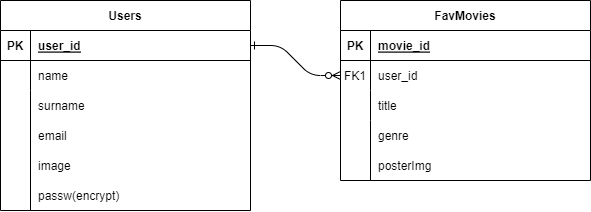

The diagram above was exported from draw.io. Its source (the exported page's mxGraphModel, read from the mxfile embedded in the PNG):
<mxGraphModel dx="1461" dy="564" grid="1" gridSize="10" guides="1" tooltips="1" connect="1" arrows="1" fold="1" page="1" pageScale="1" pageWidth="850" pageHeight="1100" math="0" shadow="0" extFonts="Permanent Marker^https://fonts.googleapis.com/css?family=Permanent+Marker">
  <root>
    <mxCell id="0" />
    <mxCell id="1" parent="0" />
    <mxCell id="C-vyLk0tnHw3VtMMgP7b-1" value="" style="edgeStyle=entityRelationEdgeStyle;endArrow=ERzeroToMany;startArrow=ERone;endFill=1;startFill=0;" parent="1" source="C-vyLk0tnHw3VtMMgP7b-24" target="C-vyLk0tnHw3VtMMgP7b-6" edge="1">
      <mxGeometry width="100" height="100" relative="1" as="geometry">
        <mxPoint x="340" y="720" as="sourcePoint" />
        <mxPoint x="440" y="620" as="targetPoint" />
      </mxGeometry>
    </mxCell>
    <mxCell id="C-vyLk0tnHw3VtMMgP7b-2" value="FavMovies" style="shape=table;startSize=30;container=1;collapsible=1;childLayout=tableLayout;fixedRows=1;rowLines=0;fontStyle=1;align=center;resizeLast=1;" parent="1" vertex="1">
      <mxGeometry x="450" y="120" width="250" height="180" as="geometry" />
    </mxCell>
    <mxCell id="C-vyLk0tnHw3VtMMgP7b-3" value="" style="shape=partialRectangle;collapsible=0;dropTarget=0;pointerEvents=0;fillColor=none;points=[[0,0.5],[1,0.5]];portConstraint=eastwest;top=0;left=0;right=0;bottom=1;" parent="C-vyLk0tnHw3VtMMgP7b-2" vertex="1">
      <mxGeometry y="30" width="250" height="30" as="geometry" />
    </mxCell>
    <mxCell id="C-vyLk0tnHw3VtMMgP7b-4" value="PK" style="shape=partialRectangle;overflow=hidden;connectable=0;fillColor=none;top=0;left=0;bottom=0;right=0;fontStyle=1;" parent="C-vyLk0tnHw3VtMMgP7b-3" vertex="1">
      <mxGeometry width="30" height="30" as="geometry">
        <mxRectangle width="30" height="30" as="alternateBounds" />
      </mxGeometry>
    </mxCell>
    <mxCell id="C-vyLk0tnHw3VtMMgP7b-5" value="movie_id" style="shape=partialRectangle;overflow=hidden;connectable=0;fillColor=none;top=0;left=0;bottom=0;right=0;align=left;spacingLeft=6;fontStyle=5;" parent="C-vyLk0tnHw3VtMMgP7b-3" vertex="1">
      <mxGeometry x="30" width="220" height="30" as="geometry">
        <mxRectangle width="220" height="30" as="alternateBounds" />
      </mxGeometry>
    </mxCell>
    <mxCell id="C-vyLk0tnHw3VtMMgP7b-6" value="" style="shape=partialRectangle;collapsible=0;dropTarget=0;pointerEvents=0;fillColor=none;points=[[0,0.5],[1,0.5]];portConstraint=eastwest;top=0;left=0;right=0;bottom=0;" parent="C-vyLk0tnHw3VtMMgP7b-2" vertex="1">
      <mxGeometry y="60" width="250" height="30" as="geometry" />
    </mxCell>
    <mxCell id="C-vyLk0tnHw3VtMMgP7b-7" value="FK1" style="shape=partialRectangle;overflow=hidden;connectable=0;fillColor=none;top=0;left=0;bottom=0;right=0;" parent="C-vyLk0tnHw3VtMMgP7b-6" vertex="1">
      <mxGeometry width="30" height="30" as="geometry">
        <mxRectangle width="30" height="30" as="alternateBounds" />
      </mxGeometry>
    </mxCell>
    <mxCell id="C-vyLk0tnHw3VtMMgP7b-8" value="user_id" style="shape=partialRectangle;overflow=hidden;connectable=0;fillColor=none;top=0;left=0;bottom=0;right=0;align=left;spacingLeft=6;" parent="C-vyLk0tnHw3VtMMgP7b-6" vertex="1">
      <mxGeometry x="30" width="220" height="30" as="geometry">
        <mxRectangle width="220" height="30" as="alternateBounds" />
      </mxGeometry>
    </mxCell>
    <mxCell id="C-vyLk0tnHw3VtMMgP7b-9" value="" style="shape=partialRectangle;collapsible=0;dropTarget=0;pointerEvents=0;fillColor=none;points=[[0,0.5],[1,0.5]];portConstraint=eastwest;top=0;left=0;right=0;bottom=0;" parent="C-vyLk0tnHw3VtMMgP7b-2" vertex="1">
      <mxGeometry y="90" width="250" height="30" as="geometry" />
    </mxCell>
    <mxCell id="C-vyLk0tnHw3VtMMgP7b-10" value="" style="shape=partialRectangle;overflow=hidden;connectable=0;fillColor=none;top=0;left=0;bottom=0;right=0;" parent="C-vyLk0tnHw3VtMMgP7b-9" vertex="1">
      <mxGeometry width="30" height="30" as="geometry">
        <mxRectangle width="30" height="30" as="alternateBounds" />
      </mxGeometry>
    </mxCell>
    <mxCell id="C-vyLk0tnHw3VtMMgP7b-11" value="title" style="shape=partialRectangle;overflow=hidden;connectable=0;fillColor=none;top=0;left=0;bottom=0;right=0;align=left;spacingLeft=6;" parent="C-vyLk0tnHw3VtMMgP7b-9" vertex="1">
      <mxGeometry x="30" width="220" height="30" as="geometry">
        <mxRectangle width="220" height="30" as="alternateBounds" />
      </mxGeometry>
    </mxCell>
    <mxCell id="C-vyLk0tnHw3VtMMgP7b-23" value="Users" style="shape=table;startSize=30;container=1;collapsible=1;childLayout=tableLayout;fixedRows=1;rowLines=0;fontStyle=1;align=center;resizeLast=1;" parent="1" vertex="1">
      <mxGeometry x="110" y="120" width="250" height="210" as="geometry" />
    </mxCell>
    <mxCell id="C-vyLk0tnHw3VtMMgP7b-24" value="" style="shape=partialRectangle;collapsible=0;dropTarget=0;pointerEvents=0;fillColor=none;points=[[0,0.5],[1,0.5]];portConstraint=eastwest;top=0;left=0;right=0;bottom=1;" parent="C-vyLk0tnHw3VtMMgP7b-23" vertex="1">
      <mxGeometry y="30" width="250" height="30" as="geometry" />
    </mxCell>
    <mxCell id="C-vyLk0tnHw3VtMMgP7b-25" value="PK" style="shape=partialRectangle;overflow=hidden;connectable=0;fillColor=none;top=0;left=0;bottom=0;right=0;fontStyle=1;" parent="C-vyLk0tnHw3VtMMgP7b-24" vertex="1">
      <mxGeometry width="30" height="30" as="geometry">
        <mxRectangle width="30" height="30" as="alternateBounds" />
      </mxGeometry>
    </mxCell>
    <mxCell id="C-vyLk0tnHw3VtMMgP7b-26" value="user_id" style="shape=partialRectangle;overflow=hidden;connectable=0;fillColor=none;top=0;left=0;bottom=0;right=0;align=left;spacingLeft=6;fontStyle=5;" parent="C-vyLk0tnHw3VtMMgP7b-24" vertex="1">
      <mxGeometry x="30" width="220" height="30" as="geometry">
        <mxRectangle width="220" height="30" as="alternateBounds" />
      </mxGeometry>
    </mxCell>
    <mxCell id="C-vyLk0tnHw3VtMMgP7b-27" value="" style="shape=partialRectangle;collapsible=0;dropTarget=0;pointerEvents=0;fillColor=none;points=[[0,0.5],[1,0.5]];portConstraint=eastwest;top=0;left=0;right=0;bottom=0;" parent="C-vyLk0tnHw3VtMMgP7b-23" vertex="1">
      <mxGeometry y="60" width="250" height="30" as="geometry" />
    </mxCell>
    <mxCell id="C-vyLk0tnHw3VtMMgP7b-28" value="" style="shape=partialRectangle;overflow=hidden;connectable=0;fillColor=none;top=0;left=0;bottom=0;right=0;" parent="C-vyLk0tnHw3VtMMgP7b-27" vertex="1">
      <mxGeometry width="30" height="30" as="geometry">
        <mxRectangle width="30" height="30" as="alternateBounds" />
      </mxGeometry>
    </mxCell>
    <mxCell id="C-vyLk0tnHw3VtMMgP7b-29" value="name" style="shape=partialRectangle;overflow=hidden;connectable=0;fillColor=none;top=0;left=0;bottom=0;right=0;align=left;spacingLeft=6;" parent="C-vyLk0tnHw3VtMMgP7b-27" vertex="1">
      <mxGeometry x="30" width="220" height="30" as="geometry">
        <mxRectangle width="220" height="30" as="alternateBounds" />
      </mxGeometry>
    </mxCell>
    <mxCell id="7aBFtkGRTy0KhlzLliIO-1" value="genre" style="shape=partialRectangle;overflow=hidden;connectable=0;fillColor=none;top=0;left=0;bottom=0;right=0;align=left;spacingLeft=6;" vertex="1" parent="1">
      <mxGeometry x="480" y="240" width="220" height="30" as="geometry">
        <mxRectangle width="220" height="30" as="alternateBounds" />
      </mxGeometry>
    </mxCell>
    <mxCell id="7aBFtkGRTy0KhlzLliIO-3" value="surname" style="shape=partialRectangle;overflow=hidden;connectable=0;fillColor=none;top=0;left=0;bottom=0;right=0;align=left;spacingLeft=6;" vertex="1" parent="1">
      <mxGeometry x="140" y="210" width="220" height="30" as="geometry">
        <mxRectangle width="220" height="30" as="alternateBounds" />
      </mxGeometry>
    </mxCell>
    <mxCell id="7aBFtkGRTy0KhlzLliIO-4" value="email" style="shape=partialRectangle;overflow=hidden;connectable=0;fillColor=none;top=0;left=0;bottom=0;right=0;align=left;spacingLeft=6;" vertex="1" parent="1">
      <mxGeometry x="140" y="240" width="220" height="30" as="geometry">
        <mxRectangle width="220" height="30" as="alternateBounds" />
      </mxGeometry>
    </mxCell>
    <mxCell id="7aBFtkGRTy0KhlzLliIO-5" value="image" style="shape=partialRectangle;overflow=hidden;connectable=0;fillColor=none;top=0;left=0;bottom=0;right=0;align=left;spacingLeft=6;" vertex="1" parent="1">
      <mxGeometry x="140" y="270" width="220" height="30" as="geometry">
        <mxRectangle width="220" height="30" as="alternateBounds" />
      </mxGeometry>
    </mxCell>
    <mxCell id="7aBFtkGRTy0KhlzLliIO-6" value="passw(encrypt)" style="shape=partialRectangle;overflow=hidden;connectable=0;fillColor=none;top=0;left=0;bottom=0;right=0;align=left;spacingLeft=6;" vertex="1" parent="1">
      <mxGeometry x="140" y="300" width="220" height="30" as="geometry">
        <mxRectangle width="220" height="30" as="alternateBounds" />
      </mxGeometry>
    </mxCell>
    <mxCell id="7aBFtkGRTy0KhlzLliIO-9" value="" style="endArrow=none;html=1;rounded=0;" edge="1" parent="1">
      <mxGeometry width="50" height="50" relative="1" as="geometry">
        <mxPoint x="480" y="300" as="sourcePoint" />
        <mxPoint x="480" y="240" as="targetPoint" />
      </mxGeometry>
    </mxCell>
    <mxCell id="7aBFtkGRTy0KhlzLliIO-10" value="" style="endArrow=none;html=1;rounded=0;" edge="1" parent="1">
      <mxGeometry width="50" height="50" relative="1" as="geometry">
        <mxPoint x="140" y="330" as="sourcePoint" />
        <mxPoint x="140" y="210" as="targetPoint" />
      </mxGeometry>
    </mxCell>
    <mxCell id="7aBFtkGRTy0KhlzLliIO-11" value="posterImg" style="shape=partialRectangle;overflow=hidden;connectable=0;fillColor=none;top=0;left=0;bottom=0;right=0;align=left;spacingLeft=6;" vertex="1" parent="1">
      <mxGeometry x="480" y="270" width="220" height="30" as="geometry">
        <mxRectangle width="220" height="30" as="alternateBounds" />
      </mxGeometry>
    </mxCell>
  </root>
</mxGraphModel>